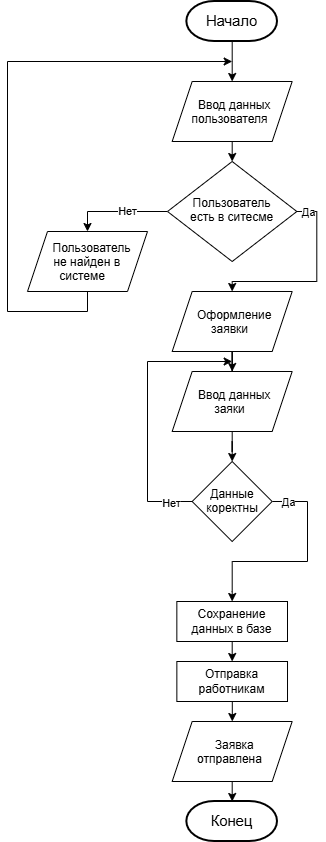

The diagram above was exported from draw.io. Its source (the exported page's mxGraphModel, read from the mxfile embedded in the PNG):
<mxGraphModel dx="1703" dy="940" grid="1" gridSize="10" guides="1" tooltips="1" connect="1" arrows="1" fold="1" page="1" pageScale="1" pageWidth="827" pageHeight="1169" math="0" shadow="0">
  <root>
    <mxCell id="0" />
    <mxCell id="1" parent="0" />
    <mxCell id="Sjw5xAaGx8rqMLKhRfEg-61" edge="1" parent="1" source="Sjw5xAaGx8rqMLKhRfEg-57" style="edgeStyle=orthogonalEdgeStyle;rounded=0;orthogonalLoop=1;jettySize=auto;html=1;" target="Sjw5xAaGx8rqMLKhRfEg-60" value="">
      <mxGeometry relative="1" as="geometry" />
    </mxCell>
    <mxCell id="Sjw5xAaGx8rqMLKhRfEg-57" parent="1" style="strokeWidth=2;html=1;shape=mxgraph.flowchart.terminator;whiteSpace=wrap;" value="&lt;span id=&quot;docs-internal-guid-5b6da495-7fff-968c-001f-5afa486571c3&quot;&gt;&lt;span style=&quot;font-size: 11pt; font-family: Arial, sans-serif; background-color: transparent; font-variant: normal; vertical-align: baseline; white-space: pre-wrap;&quot;&gt;Начало&lt;/span&gt;&lt;/span&gt;" vertex="1">
      <mxGeometry height="40" width="90.67" x="219.34" y="50" as="geometry" />
    </mxCell>
    <mxCell id="Sjw5xAaGx8rqMLKhRfEg-63" edge="1" parent="1" source="Sjw5xAaGx8rqMLKhRfEg-60" style="edgeStyle=orthogonalEdgeStyle;rounded=0;orthogonalLoop=1;jettySize=auto;html=1;" target="Sjw5xAaGx8rqMLKhRfEg-62" value="">
      <mxGeometry relative="1" as="geometry" />
    </mxCell>
    <mxCell id="Sjw5xAaGx8rqMLKhRfEg-60" parent="1" style="shape=parallelogram;perimeter=parallelogramPerimeter;whiteSpace=wrap;html=1;shapeInside=1;fixedSize=1;" value="Ввод данных пользователя" vertex="1">
      <mxGeometry height="60" width="120" x="204.67000000000002" y="130" as="geometry" />
    </mxCell>
    <mxCell id="Sjw5xAaGx8rqMLKhRfEg-65" edge="1" parent="1" source="Sjw5xAaGx8rqMLKhRfEg-62" style="edgeStyle=orthogonalEdgeStyle;rounded=0;orthogonalLoop=1;jettySize=auto;html=1;entryX=0.5;entryY=0;entryDx=0;entryDy=0;" target="Sjw5xAaGx8rqMLKhRfEg-64" value="">
      <mxGeometry relative="1" as="geometry" />
    </mxCell>
    <mxCell id="Sjw5xAaGx8rqMLKhRfEg-72" connectable="0" parent="Sjw5xAaGx8rqMLKhRfEg-65" style="edgeLabel;html=1;align=center;verticalAlign=middle;resizable=0;points=[];" value="Нет" vertex="1">
      <mxGeometry relative="1" x="-0.1863" y="-1" as="geometry">
        <mxPoint as="offset" />
      </mxGeometry>
    </mxCell>
    <mxCell id="Sjw5xAaGx8rqMLKhRfEg-70" edge="1" parent="1" source="Sjw5xAaGx8rqMLKhRfEg-62" style="edgeStyle=orthogonalEdgeStyle;rounded=0;orthogonalLoop=1;jettySize=auto;html=1;exitX=1;exitY=0.5;exitDx=0;exitDy=0;" value="">
      <mxGeometry relative="1" as="geometry">
        <mxPoint x="264.6857142857143" y="340" as="targetPoint" />
      </mxGeometry>
    </mxCell>
    <mxCell id="Sjw5xAaGx8rqMLKhRfEg-71" connectable="0" parent="Sjw5xAaGx8rqMLKhRfEg-70" style="edgeLabel;html=1;align=center;verticalAlign=middle;resizable=0;points=[];" value="Да" vertex="1">
      <mxGeometry relative="1" x="-0.8759" as="geometry">
        <mxPoint as="offset" />
      </mxGeometry>
    </mxCell>
    <mxCell id="Sjw5xAaGx8rqMLKhRfEg-62" parent="1" style="rhombus;whiteSpace=wrap;html=1;shapeInside=1;" value="Пользователь есть в ситесме" vertex="1">
      <mxGeometry height="100" width="129.34" x="200" y="210" as="geometry" />
    </mxCell>
    <mxCell id="Sjw5xAaGx8rqMLKhRfEg-67" edge="1" parent="1" source="Sjw5xAaGx8rqMLKhRfEg-64" style="edgeStyle=orthogonalEdgeStyle;rounded=0;orthogonalLoop=1;jettySize=auto;html=1;" value="&lt;div&gt;&lt;br&gt;&lt;/div&gt;&lt;div&gt;&lt;br&gt;&lt;/div&gt;">
      <mxGeometry relative="1" as="geometry">
        <Array as="points">
          <mxPoint x="120" y="360" />
          <mxPoint x="40" y="360" />
          <mxPoint x="40" y="110" />
        </Array>
        <mxPoint x="264.67" y="110" as="targetPoint" />
      </mxGeometry>
    </mxCell>
    <mxCell id="Sjw5xAaGx8rqMLKhRfEg-64" parent="1" style="shape=parallelogram;perimeter=parallelogramPerimeter;whiteSpace=wrap;html=1;shapeInside=1;fixedSize=1;" value="Пользователь не найден в системе" vertex="1">
      <mxGeometry height="60" width="120" x="60" y="280" as="geometry" />
    </mxCell>
    <mxCell id="Sjw5xAaGx8rqMLKhRfEg-76" edge="1" parent="1" source="Sjw5xAaGx8rqMLKhRfEg-74" style="edgeStyle=orthogonalEdgeStyle;rounded=0;orthogonalLoop=1;jettySize=auto;html=1;" target="Sjw5xAaGx8rqMLKhRfEg-75" value="">
      <mxGeometry relative="1" as="geometry" />
    </mxCell>
    <mxCell id="Sjw5xAaGx8rqMLKhRfEg-74" parent="1" style="shape=parallelogram;perimeter=parallelogramPerimeter;whiteSpace=wrap;html=1;shapeInside=1;fixedSize=1;" value="Оформление заявки" vertex="1">
      <mxGeometry height="60" width="120" x="204.68" y="340" as="geometry" />
    </mxCell>
    <mxCell id="Sjw5xAaGx8rqMLKhRfEg-78" edge="1" parent="1" source="Sjw5xAaGx8rqMLKhRfEg-75" style="edgeStyle=orthogonalEdgeStyle;rounded=0;orthogonalLoop=1;jettySize=auto;html=1;" target="Sjw5xAaGx8rqMLKhRfEg-77" value="">
      <mxGeometry relative="1" as="geometry" />
    </mxCell>
    <mxCell id="Sjw5xAaGx8rqMLKhRfEg-75" parent="1" style="shape=parallelogram;perimeter=parallelogramPerimeter;whiteSpace=wrap;html=1;shapeInside=1;fixedSize=1;" value="Ввод данных заяки" vertex="1">
      <mxGeometry height="60" width="120" x="204.67000000000002" y="420" as="geometry" />
    </mxCell>
    <mxCell id="Sjw5xAaGx8rqMLKhRfEg-79" edge="1" parent="1" source="Sjw5xAaGx8rqMLKhRfEg-77" style="edgeStyle=orthogonalEdgeStyle;rounded=0;orthogonalLoop=1;jettySize=auto;html=1;">
      <mxGeometry relative="1" as="geometry">
        <Array as="points">
          <mxPoint x="180" y="550" />
          <mxPoint x="180" y="410" />
        </Array>
        <mxPoint x="264.67" y="410" as="targetPoint" />
      </mxGeometry>
    </mxCell>
    <mxCell id="Sjw5xAaGx8rqMLKhRfEg-80" connectable="0" parent="Sjw5xAaGx8rqMLKhRfEg-79" style="edgeLabel;html=1;align=center;verticalAlign=middle;resizable=0;points=[];" value="Нет" vertex="1">
      <mxGeometry relative="1" x="-0.8414" y="1" as="geometry">
        <mxPoint as="offset" />
      </mxGeometry>
    </mxCell>
    <mxCell id="Sjw5xAaGx8rqMLKhRfEg-81" edge="1" parent="1" source="Sjw5xAaGx8rqMLKhRfEg-77" style="edgeStyle=orthogonalEdgeStyle;rounded=0;orthogonalLoop=1;jettySize=auto;html=1;">
      <mxGeometry relative="1" as="geometry">
        <Array as="points">
          <mxPoint x="340" y="550" />
          <mxPoint x="340" y="610" />
          <mxPoint x="264.69" y="610" />
          <mxPoint x="264.69" y="640" />
        </Array>
        <mxPoint x="264.69" y="650" as="targetPoint" />
      </mxGeometry>
    </mxCell>
    <mxCell id="Sjw5xAaGx8rqMLKhRfEg-82" connectable="0" parent="Sjw5xAaGx8rqMLKhRfEg-81" style="edgeLabel;html=1;align=center;verticalAlign=middle;resizable=0;points=[];" value="Да" vertex="1">
      <mxGeometry relative="1" x="-0.8501" as="geometry">
        <mxPoint as="offset" />
      </mxGeometry>
    </mxCell>
    <mxCell id="Sjw5xAaGx8rqMLKhRfEg-77" parent="1" style="rhombus;whiteSpace=wrap;html=1;shapeInside=1;" value="Данные коректны" vertex="1">
      <mxGeometry height="80" width="80" x="224.67000000000002" y="510" as="geometry" />
    </mxCell>
    <mxCell id="Sjw5xAaGx8rqMLKhRfEg-87" edge="1" parent="1" source="Sjw5xAaGx8rqMLKhRfEg-83" style="edgeStyle=orthogonalEdgeStyle;rounded=0;orthogonalLoop=1;jettySize=auto;html=1;" target="Sjw5xAaGx8rqMLKhRfEg-86" value="">
      <mxGeometry relative="1" as="geometry" />
    </mxCell>
    <mxCell id="Sjw5xAaGx8rqMLKhRfEg-83" parent="1" style="rounded=0;whiteSpace=wrap;html=1;" value="Сохранение данных в базе" vertex="1">
      <mxGeometry height="40" width="110.66" x="209.34" y="650" as="geometry" />
    </mxCell>
    <mxCell id="Sjw5xAaGx8rqMLKhRfEg-90" edge="1" parent="1" source="Sjw5xAaGx8rqMLKhRfEg-84" style="edgeStyle=orthogonalEdgeStyle;rounded=0;orthogonalLoop=1;jettySize=auto;html=1;" target="Sjw5xAaGx8rqMLKhRfEg-89" value="">
      <mxGeometry relative="1" as="geometry" />
    </mxCell>
    <mxCell id="Sjw5xAaGx8rqMLKhRfEg-84" parent="1" style="shape=parallelogram;perimeter=parallelogramPerimeter;whiteSpace=wrap;html=1;shapeInside=1;fixedSize=1;" value="Заявка отправлена" vertex="1">
      <mxGeometry height="60" width="120" x="204.67000000000002" y="770" as="geometry" />
    </mxCell>
    <mxCell id="Sjw5xAaGx8rqMLKhRfEg-88" edge="1" parent="1" source="Sjw5xAaGx8rqMLKhRfEg-86" style="edgeStyle=orthogonalEdgeStyle;rounded=0;orthogonalLoop=1;jettySize=auto;html=1;entryX=0.5;entryY=0;entryDx=0;entryDy=0;" target="Sjw5xAaGx8rqMLKhRfEg-84">
      <mxGeometry relative="1" as="geometry" />
    </mxCell>
    <mxCell id="Sjw5xAaGx8rqMLKhRfEg-86" parent="1" style="rounded=0;whiteSpace=wrap;html=1;" value="Отправка работникам" vertex="1">
      <mxGeometry height="40" width="110.66" x="209.35" y="710" as="geometry" />
    </mxCell>
    <mxCell id="Sjw5xAaGx8rqMLKhRfEg-89" parent="1" style="strokeWidth=2;html=1;shape=mxgraph.flowchart.terminator;whiteSpace=wrap;" value="&lt;span id=&quot;docs-internal-guid-5b6da495-7fff-968c-001f-5afa486571c3&quot;&gt;&lt;span style=&quot;font-size: 11pt; font-family: Arial, sans-serif; background-color: transparent; font-variant: normal; vertical-align: baseline; white-space: pre-wrap;&quot;&gt;Конец&lt;/span&gt;&lt;/span&gt;" vertex="1">
      <mxGeometry height="40" width="90.67" x="219.33" y="850" as="geometry" />
    </mxCell>
  </root>
</mxGraphModel>